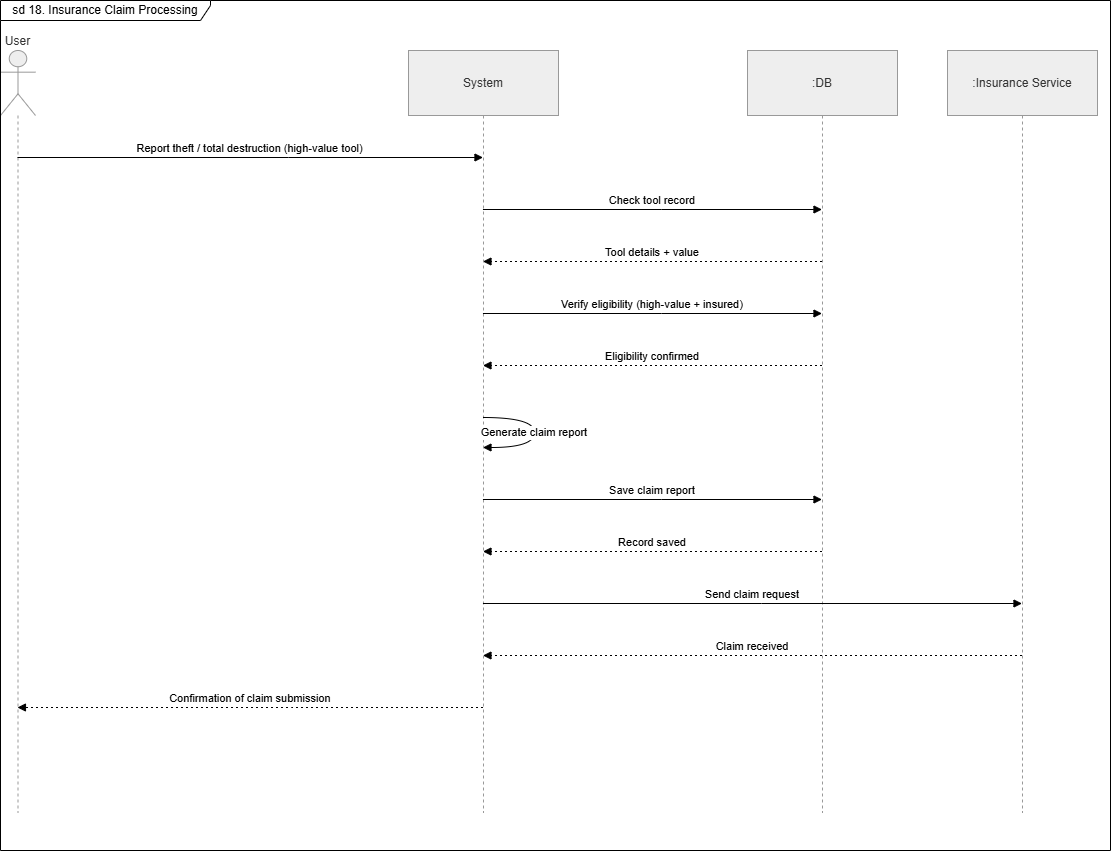

The diagram above was exported from draw.io. Its source (the exported page's mxGraphModel, read from the mxfile embedded in the PNG):
<mxGraphModel dx="806" dy="1542" grid="1" gridSize="10" guides="1" tooltips="1" connect="1" arrows="1" fold="1" page="1" pageScale="1" pageWidth="850" pageHeight="1100" math="0" shadow="0">
  <root>
    <mxCell id="0" />
    <mxCell id="1" parent="0" />
    <mxCell id="2" parent="1" style="shape=umlLifeline;perimeter=lifelinePerimeter;whiteSpace=wrap;container=1;dropTarget=0;collapsible=0;recursiveResize=0;outlineConnect=0;portConstraint=eastwest;newEdgeStyle={&quot;edgeStyle&quot;:&quot;elbowEdgeStyle&quot;,&quot;elbow&quot;:&quot;vertical&quot;,&quot;curved&quot;:0,&quot;rounded&quot;:0};participant=umlActor;verticalAlign=bottom;labelPosition=center;verticalLabelPosition=top;align=center;size=65;fillColor=light-dark(#eeeeee,#1f2020);strokeColor=light-dark(#999999,#cccccc);fontColor=light-dark(#333333,#cccccc);" value="User" vertex="1">
      <mxGeometry height="762" width="35" as="geometry" />
    </mxCell>
    <mxCell id="3" parent="1" style="shape=umlLifeline;perimeter=lifelinePerimeter;whiteSpace=wrap;container=1;dropTarget=0;collapsible=0;recursiveResize=0;outlineConnect=0;portConstraint=eastwest;newEdgeStyle={&quot;edgeStyle&quot;:&quot;elbowEdgeStyle&quot;,&quot;elbow&quot;:&quot;vertical&quot;,&quot;curved&quot;:0,&quot;rounded&quot;:0};size=65;fillColor=light-dark(#eeeeee,#1f2020);strokeColor=light-dark(#999999,#cccccc);fontColor=light-dark(#333333,#cccccc);" value="System" vertex="1">
      <mxGeometry height="762" width="150" x="408" as="geometry" />
    </mxCell>
    <mxCell id="4" parent="1" style="shape=umlLifeline;perimeter=lifelinePerimeter;whiteSpace=wrap;container=1;dropTarget=0;collapsible=0;recursiveResize=0;outlineConnect=0;portConstraint=eastwest;newEdgeStyle={&quot;edgeStyle&quot;:&quot;elbowEdgeStyle&quot;,&quot;elbow&quot;:&quot;vertical&quot;,&quot;curved&quot;:0,&quot;rounded&quot;:0};size=65;fillColor=light-dark(#eeeeee,#1f2020);strokeColor=light-dark(#999999,#cccccc);fontColor=light-dark(#333333,#cccccc);" value=":DB" vertex="1">
      <mxGeometry height="762" width="150" x="747" as="geometry" />
    </mxCell>
    <mxCell id="5" parent="1" style="shape=umlLifeline;perimeter=lifelinePerimeter;whiteSpace=wrap;container=1;dropTarget=0;collapsible=0;recursiveResize=0;outlineConnect=0;portConstraint=eastwest;newEdgeStyle={&quot;edgeStyle&quot;:&quot;elbowEdgeStyle&quot;,&quot;elbow&quot;:&quot;vertical&quot;,&quot;curved&quot;:0,&quot;rounded&quot;:0};size=65;fillColor=light-dark(#eeeeee,#1f2020);strokeColor=light-dark(#999999,#cccccc);fontColor=light-dark(#333333,#cccccc);" value=":Insurance Service" vertex="1">
      <mxGeometry height="762" width="150" x="947" as="geometry" />
    </mxCell>
    <mxCell id="6" edge="1" parent="1" source="2" style="verticalAlign=bottom;edgeStyle=elbowEdgeStyle;elbow=vertical;curved=0;rounded=0;endArrow=block;" target="3" value="Report theft / total destruction (high-value tool)">
      <mxGeometry relative="1" as="geometry">
        <Array as="points">
          <mxPoint x="288" y="107" />
        </Array>
      </mxGeometry>
    </mxCell>
    <mxCell id="7" edge="1" parent="1" source="3" style="verticalAlign=bottom;edgeStyle=elbowEdgeStyle;elbow=vertical;curved=0;rounded=0;endArrow=block;" target="4" value="Check tool record">
      <mxGeometry relative="1" as="geometry">
        <Array as="points">
          <mxPoint x="661" y="159" />
        </Array>
      </mxGeometry>
    </mxCell>
    <mxCell id="8" edge="1" parent="1" source="4" style="verticalAlign=bottom;edgeStyle=elbowEdgeStyle;elbow=vertical;curved=0;rounded=0;dashed=1;dashPattern=2 3;endArrow=block;" target="3" value="Tool details + value">
      <mxGeometry relative="1" as="geometry">
        <Array as="points">
          <mxPoint x="664" y="211" />
        </Array>
      </mxGeometry>
    </mxCell>
    <mxCell id="9" edge="1" parent="1" source="3" style="verticalAlign=bottom;edgeStyle=elbowEdgeStyle;elbow=vertical;curved=0;rounded=0;endArrow=block;" target="4" value="Verify eligibility (high-value + insured)">
      <mxGeometry relative="1" as="geometry">
        <Array as="points">
          <mxPoint x="661" y="263" />
        </Array>
      </mxGeometry>
    </mxCell>
    <mxCell id="10" edge="1" parent="1" source="4" style="verticalAlign=bottom;edgeStyle=elbowEdgeStyle;elbow=vertical;curved=0;rounded=0;dashed=1;dashPattern=2 3;endArrow=block;" target="3" value="Eligibility confirmed">
      <mxGeometry relative="1" as="geometry">
        <Array as="points">
          <mxPoint x="664" y="315" />
        </Array>
      </mxGeometry>
    </mxCell>
    <mxCell id="11" edge="1" parent="1" source="3" style="curved=1;endArrow=block;" target="3" value="Generate claim report">
      <mxGeometry relative="1" as="geometry">
        <Array as="points">
          <mxPoint x="534" y="367" />
          <mxPoint x="534" y="397" />
        </Array>
      </mxGeometry>
    </mxCell>
    <mxCell id="12" edge="1" parent="1" source="3" style="verticalAlign=bottom;edgeStyle=elbowEdgeStyle;elbow=vertical;curved=0;rounded=0;endArrow=block;" target="4" value="Save claim report">
      <mxGeometry relative="1" as="geometry">
        <Array as="points">
          <mxPoint x="661" y="449" />
        </Array>
      </mxGeometry>
    </mxCell>
    <mxCell id="13" edge="1" parent="1" source="4" style="verticalAlign=bottom;edgeStyle=elbowEdgeStyle;elbow=vertical;curved=0;rounded=0;dashed=1;dashPattern=2 3;endArrow=block;" target="3" value="Record saved">
      <mxGeometry relative="1" as="geometry">
        <Array as="points">
          <mxPoint x="664" y="501" />
        </Array>
      </mxGeometry>
    </mxCell>
    <mxCell id="14" edge="1" parent="1" source="3" style="verticalAlign=bottom;edgeStyle=elbowEdgeStyle;elbow=vertical;curved=0;rounded=0;endArrow=block;" target="5" value="Send claim request">
      <mxGeometry relative="1" as="geometry">
        <Array as="points">
          <mxPoint x="761" y="553" />
        </Array>
      </mxGeometry>
    </mxCell>
    <mxCell id="15" edge="1" parent="1" source="5" style="verticalAlign=bottom;edgeStyle=elbowEdgeStyle;elbow=vertical;curved=0;rounded=0;dashed=1;dashPattern=2 3;endArrow=block;" target="3" value="Claim received">
      <mxGeometry relative="1" as="geometry">
        <Array as="points">
          <mxPoint x="764" y="605" />
        </Array>
      </mxGeometry>
    </mxCell>
    <mxCell id="16" edge="1" parent="1" source="3" style="verticalAlign=bottom;edgeStyle=elbowEdgeStyle;elbow=vertical;curved=0;rounded=0;dashed=1;dashPattern=2 3;endArrow=block;" target="2" value="Confirmation of claim submission">
      <mxGeometry relative="1" as="geometry">
        <Array as="points">
          <mxPoint x="291" y="657" />
        </Array>
      </mxGeometry>
    </mxCell>
    <mxCell id="oUlsvsmt_xshuBqNua35-16" parent="1" style="shape=umlFrame;whiteSpace=wrap;html=1;pointerEvents=0;width=210;height=20;" value="sd 18. Insurance Claim Processing" vertex="1">
      <mxGeometry height="850" width="1110" y="-50" as="geometry" />
    </mxCell>
  </root>
</mxGraphModel>